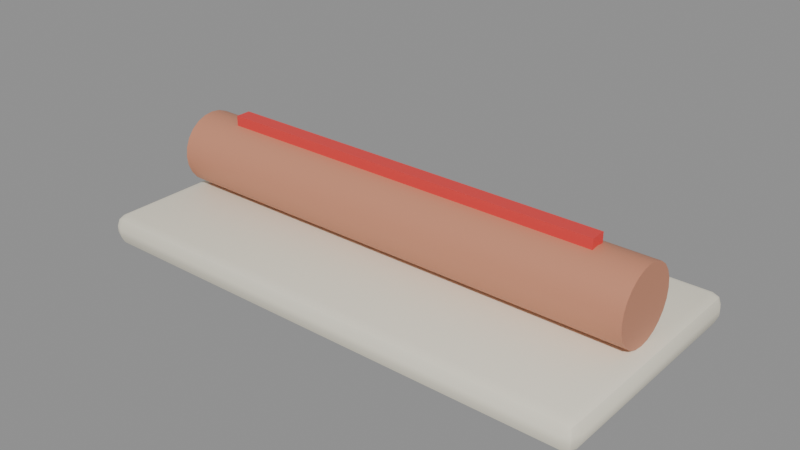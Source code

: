 # Source: SM_Hotdog.blend  (saved by Blender 5.3.31; exported with 4.5.12 LTS)
import bpy
from mathutils import Matrix  # noqa: F401  (used for matrix-valued properties, if any)

bpy.ops.wm.read_factory_settings(use_empty=True)
scene = bpy.context.scene
scene.name = 'Scene'

# ---- materials (node trees are filled in below, after node groups)
mat_m_c_898469_0 = bpy.data.materials.new('M_C_898469_0')
mat_m_c_898469_0.diffuse_color = (0.9, 0.85, 0.7, 1.0)
mat_m_c_592414_0 = bpy.data.materials.new('M_C_592414_0')
mat_m_c_592414_0.diffuse_color = (0.6, 0.25, 0.15, 1.0)
mat_m_c_790404_0 = bpy.data.materials.new('M_C_790404_0')
mat_m_c_790404_0.diffuse_color = (0.8, 0.05, 0.05, 1.0)

# ---- node groups
ng_smooth_by_angle = bpy.data.node_groups.new('Smooth by Angle', 'GeometryNodeTree')
_s = ng_smooth_by_angle.interface.new_socket(name='Mesh', in_out='OUTPUT', socket_type='NodeSocketGeometry')
_s = ng_smooth_by_angle.interface.new_socket(name='Mesh', in_out='INPUT', socket_type='NodeSocketGeometry')
_s = ng_smooth_by_angle.interface.new_socket(name='Angle', in_out='INPUT', socket_type='NodeSocketFloat')
_s.subtype = 'ANGLE'
_s.default_value = 0.5236
_s.min_value = 0.0
_s.max_value = 3.142
_s.description = 'Maximum face angle for smooth edges'
_s = ng_smooth_by_angle.interface.new_socket(name='Ignore Sharpness', in_out='INPUT', socket_type='NodeSocketBool')
_s.force_non_field = True
ng_smooth_by_angle.is_modifier = True
_N = ng_smooth_by_angle.nodes; _L = ng_smooth_by_angle.links
n0 = _N.new('GeometryNodeSetShadeSmooth'); n0.name = 'Set Shade Smooth'; n0.location = (120, -80)
n0.domain = 'EDGE'
n1 = _N.new('GeometryNodeSetShadeSmooth'); n1.name = 'Set Shade Smooth.001'; n1.location = (300, -80)
n2 = _N.new('NodeGroupOutput'); n2.name = 'Group Output'; n2.location = (480, -80)
n3 = _N.new('GeometryNodeInputMeshEdgeAngle'); n3.name = 'Edge Angle'; n3.location = (-440, -240)
n4 = _N.new('NodeGroupInput'); n4.name = 'Group Input'; n4.location = (-80, -80)
n5 = _N.new('GeometryNodeInputEdgeSmooth'); n5.name = 'Is Edge Smooth'; n5.location = (-260, -120)
n6 = _N.new('GeometryNodeInputShadeSmooth'); n6.name = 'Is Shade Smooth'; n6.location = (-440, -397)
n7 = _N.new('FunctionNodeCompare'); n7.name = 'Compare'; n7.location = (-260, -260)
n7.operation = 'LESS_EQUAL'
n8 = _N.new('FunctionNodeBooleanMath'); n8.name = 'Boolean Math.001'; n8.location = (-80, -260)
n9 = _N.new('NodeGroupInput'); n9.name = 'Group Input.001'; n9.location = (-440, -329)
n10 = _N.new('NodeGroupInput'); n10.name = 'Group Input.002'; n10.location = (-259, -189)
n11 = _N.new('FunctionNodeBooleanMath'); n11.name = 'Boolean Math'; n11.location = (-80, -149)
n11.operation = 'OR'
n12 = _N.new('FunctionNodeBooleanMath'); n12.name = 'Boolean Math.002'; n12.location = (-260, -380)
n12.operation = 'OR'
n13 = _N.new('NodeGroupInput'); n13.name = 'Group Input.003'; n13.location = (-440, -460)
_L.new(n3.outputs[0], n7.inputs[0])
_L.new(n1.outputs[0], n2.inputs[0])
_L.new(n9.outputs[1], n7.inputs[1])
_L.new(n7.outputs[0], n8.inputs[0])
_L.new(n4.outputs[0], n0.inputs[0])
_L.new(n0.outputs[0], n1.inputs[0])
_L.new(n8.outputs[0], n0.inputs[2])
_L.new(n10.outputs[2], n11.inputs[1])
_L.new(n5.outputs[0], n11.inputs[0])
_L.new(n11.outputs[0], n0.inputs[1])
_L.new(n13.outputs[2], n12.inputs[1])
_L.new(n6.outputs[0], n12.inputs[0])
_L.new(n12.outputs[0], n8.inputs[1])
n2.is_active_output = True

# ---- material node trees
mat_m_c_898469_0.use_nodes = True; mat_m_c_898469_0.node_tree.nodes.clear()
_N = mat_m_c_898469_0.node_tree.nodes; _L = mat_m_c_898469_0.node_tree.links
n0 = _N.new('ShaderNodeBsdfPrincipled'); n0.name = 'Principled BSDF'; n0.location = (-200, 100)
n0.inputs[0].default_value = (0.9, 0.85, 0.7, 1.0)
n0.inputs[10].default_value = 0.005
n1 = _N.new('ShaderNodeOutputMaterial'); n1.name = 'Material Output'; n1.location = (200, 100)
_L.new(n0.outputs[0], n1.inputs[0])
n1.is_active_output = True
mat_m_c_592414_0.use_nodes = True; mat_m_c_592414_0.node_tree.nodes.clear()
_N = mat_m_c_592414_0.node_tree.nodes; _L = mat_m_c_592414_0.node_tree.links
n0 = _N.new('ShaderNodeBsdfPrincipled'); n0.name = 'Principled BSDF'; n0.location = (-200, 100)
n0.inputs[0].default_value = (0.6, 0.25, 0.15, 1.0)
n0.inputs[10].default_value = 0.005
n1 = _N.new('ShaderNodeOutputMaterial'); n1.name = 'Material Output'; n1.location = (200, 100)
_L.new(n0.outputs[0], n1.inputs[0])
n1.is_active_output = True
mat_m_c_790404_0.use_nodes = True; mat_m_c_790404_0.node_tree.nodes.clear()
_N = mat_m_c_790404_0.node_tree.nodes; _L = mat_m_c_790404_0.node_tree.links
n0 = _N.new('ShaderNodeBsdfPrincipled'); n0.name = 'Principled BSDF'; n0.location = (-200, 100)
n0.inputs[0].default_value = (0.8, 0.05, 0.05, 1.0)
n0.inputs[10].default_value = 0.005
n1 = _N.new('ShaderNodeOutputMaterial'); n1.name = 'Material Output'; n1.location = (200, 100)
_L.new(n0.outputs[0], n1.inputs[0])
n1.is_active_output = True

# ---- meshes
me_sm_hotdog = bpy.data.meshes.new('SM_Hotdog')
me_sm_hotdog.from_pydata([(-0.081, -0.036, 0.0), (-0.081, -0.04, 0.004), (-0.085, -0.036, 0.004), (-0.081, -0.03883, 0.001172), (-0.08331, -0.03831, 0.001691), (-0.08383, -0.03883, 0.004), (-0.08383, -0.036, 0.001172), (-0.081, -0.04, 0.006), (-0.081, -0.036, 0.01), (-0.085, -0.036, 0.006), (-0.081, -0.03883, 0.008828), (-0.08331, -0.03831, 0.008309), (-0.08383, -0.036, 0.008828), (-0.08383, -0.03883, 0.006), (-0.081, 0.036, 0.0), (-0.085, 0.036, 0.004), (-0.081, 0.04, 0.004), (-0.08383, 0.036, 0.001172), (-0.08331, 0.03831, 0.001691), (-0.08383, 0.03883, 0.004), (-0.081, 0.03883, 0.001172), (-0.081, 0.036, 0.01), (-0.081, 0.04, 0.006), (-0.085, 0.036, 0.006), (-0.081, 0.03883, 0.008828), (-0.08331, 0.03831, 0.008309), (-0.08383, 0.03883, 0.006), (-0.08383, 0.036, 0.008828), (0.081, -0.036, 0.0), (0.085, -0.036, 0.004), (0.081, -0.04, 0.004), (0.08383, -0.036, 0.001172), (0.08331, -0.03831, 0.001691), (0.08383, -0.03883, 0.004), (0.081, -0.03883, 0.001172), (0.081, -0.036, 0.01), (0.081, -0.04, 0.006), (0.085, -0.036, 0.006), (0.081, -0.03883, 0.008828), (0.08331, -0.03831, 0.008309), (0.08383, -0.03883, 0.006), (0.08383, -0.036, 0.008828), (0.081, 0.036, 0.0), (0.081, 0.04, 0.004), (0.085, 0.036, 0.004), (0.081, 0.03883, 0.001172), (0.08331, 0.03831, 0.001691), (0.08383, 0.03883, 0.004), (0.08383, 0.036, 0.001172), (0.081, 0.036, 0.01), (0.085, 0.036, 0.006), (0.081, 0.04, 0.006), (0.08383, 0.036, 0.008828), (0.08331, 0.03831, 0.008309), (0.08383, 0.03883, 0.006), (0.081, 0.03883, 0.008828), (-0.08, 0.012, 0.022), (0.08, 0.012, 0.022), (-0.08, 0.01159, 0.01889), (0.08, 0.01159, 0.01889), (-0.08, 0.01039, 0.016), (0.08, 0.01039, 0.016), (-0.08, 0.008485, 0.01351), (0.08, 0.008485, 0.01351), (-0.08, 0.006, 0.01161), (0.08, 0.006, 0.01161), (-0.08, 0.003106, 0.01041), (0.08, 0.003106, 0.01041), (-0.08, 0.0, 0.01), (0.08, 0.0, 0.01), (-0.08, -0.003106, 0.01041), (0.08, -0.003106, 0.01041), (-0.08, -0.006, 0.01161), (0.08, -0.006, 0.01161), (-0.08, -0.008485, 0.01351), (0.08, -0.008485, 0.01351), (-0.08, -0.01039, 0.016), (0.08, -0.01039, 0.016), (-0.08, -0.01159, 0.01889), (0.08, -0.01159, 0.01889), (-0.08, -0.012, 0.022), (0.08, -0.012, 0.022), (-0.08, -0.01159, 0.02511), (0.08, -0.01159, 0.02511), (-0.08, -0.01039, 0.028), (0.08, -0.01039, 0.028), (-0.08, -0.008485, 0.03049), (0.08, -0.008485, 0.03049), (-0.08, -0.006, 0.03239), (0.08, -0.006, 0.03239), (-0.08, -0.003106, 0.03359), (0.08, -0.003106, 0.03359), (-0.08, 0.0, 0.034), (0.08, 0.0, 0.034), (-0.08, 0.003106, 0.03359), (0.08, 0.003106, 0.03359), (-0.08, 0.006, 0.03239), (0.08, 0.006, 0.03239), (-0.08, 0.008485, 0.03049), (0.08, 0.008485, 0.03049), (-0.08, 0.01039, 0.028), (0.08, 0.01039, 0.028), (-0.08, 0.01159, 0.02511), (0.08, 0.01159, 0.02511), (-0.065, -0.0025, 0.033), (-0.065, -0.0025, 0.037), (-0.065, 0.0025, 0.033), (-0.065, 0.0025, 0.037), (0.065, -0.0025, 0.033), (0.065, -0.0025, 0.037), (0.065, 0.0025, 0.033), (0.065, 0.0025, 0.037)], [], [(0, 3, 4, 6), (1, 5, 4, 3), (2, 6, 4, 5), (7, 10, 11, 13), (8, 12, 11, 10), (9, 13, 11, 12), (14, 17, 18, 20), (15, 19, 18, 17), (16, 20, 18, 19), (21, 24, 25, 27), (22, 26, 25, 24), (23, 27, 25, 26), (28, 31, 32, 34), (29, 33, 32, 31), (30, 34, 32, 33), (35, 38, 39, 41), (36, 40, 39, 38), (37, 41, 39, 40), (42, 45, 46, 48), (43, 47, 46, 45), (44, 48, 46, 47), (49, 52, 53, 55), (50, 54, 53, 52), (51, 55, 53, 54), (14, 0, 6, 17), (17, 6, 2, 15), (1, 7, 13, 5), (5, 13, 9, 2), (8, 21, 27, 12), (12, 27, 23, 9), (22, 16, 19, 26), (26, 19, 15, 23), (42, 14, 20, 45), (45, 20, 16, 43), (21, 49, 55, 24), (24, 55, 51, 22), (50, 44, 47, 54), (54, 47, 43, 51), (28, 42, 48, 31), (31, 48, 44, 29), (49, 35, 41, 52), (52, 41, 37, 50), (36, 30, 33, 40), (40, 33, 29, 37), (0, 28, 34, 3), (3, 34, 30, 1), (35, 8, 10, 38), (38, 10, 7, 36), (14, 42, 28, 0), (2, 9, 23, 15), (30, 36, 7, 1), (49, 21, 8, 35), (16, 22, 51, 43), (44, 50, 37, 29), (56, 57, 59, 58), (58, 59, 61, 60), (60, 61, 63, 62), (62, 63, 65, 64), (64, 65, 67, 66), (66, 67, 69, 68), (68, 69, 71, 70), (70, 71, 73, 72), (72, 73, 75, 74), (74, 75, 77, 76), (76, 77, 79, 78), (78, 79, 81, 80), (80, 81, 83, 82), (82, 83, 85, 84), (84, 85, 87, 86), (86, 87, 89, 88), (88, 89, 91, 90), (90, 91, 93, 92), (92, 93, 95, 94), (94, 95, 97, 96), (96, 97, 99, 98), (98, 99, 101, 100), (59, 57, 103, 101, 99, 97, 95, 93, 91, 89, 87, 85, 83, 81, 79, 77, 75, 73, 71, 69, 67, 65, 63, 61), (100, 101, 103, 102), (102, 103, 57, 56), (56, 58, 60, 62, 64, 66, 68, 70, 72, 74, 76, 78, 80, 82, 84, 86, 88, 90, 92, 94, 96, 98, 100, 102), (104, 105, 107, 106), (106, 107, 111, 110), (110, 111, 109, 108), (108, 109, 105, 104), (106, 110, 108, 104), (111, 107, 105, 109)])
me_sm_hotdog.polygons.foreach_set('use_smooth', [True] * 86)
me_sm_hotdog.polygons.foreach_set('material_index', [0, 0, 0, 0, 0, 0, 0, 0, 0, 0, 0, 0, 0, 0, 0, 0, 0, 0, 0, 0, 0, 0, 0, 0, 0, 0, 0, 0, 0, 0, 0, 0, 0, 0, 0, 0, 0, 0, 0, 0, 0, 0, 0, 0, 0, 0, 0, 0, 0, 0, 0, 0, 0, 0, 1, 1, 1, 1, 1, 1, 1, 1, 1, 1, 1, 1, 1, 1, 1, 1, 1, 1, 1, 1, 1, 1, 1, 1, 1, 1, 2, 2, 2, 2, 2, 2])
_uv = me_sm_hotdog.uv_layers.new(name='UVMap')
_uv.uv.foreach_set('vector', [0.1309, 0.7375, 0.1309, 0.75, 0.1275, 0.75, 0.125, 0.7375, 0.475, 0.9941, 0.475, 1.0, 0.4173, 1.0, 0.375, 0.9941, 0.475, 0.0125, 0.375, 0.0125, 0.375, 0.005283, 0.475, 0.0, 0.525, 0.9941, 0.625, 0.9941, 0.625, 0.9975, 0.525, 1.0, 0.8691, 0.7375, 0.875, 0.7375, 0.875, 0.7447, 0.8691, 0.75, 0.525, 0.0125, 0.525, 0.0, 0.5827, 0.0, 0.625, 0.0125, 0.1309, 0.5125, 0.125, 0.5125, 0.125, 0.5053, 0.1309, 0.5, 0.475, 0.2375, 0.475, 0.25, 0.3961, 0.2512, 0.375, 0.2375, 0.475, 0.2559, 0.375, 0.2559, 0.3961, 0.2512, 0.475, 0.25, 0.8691, 0.5125, 0.8691, 0.5, 0.8725, 0.5, 0.875, 0.5125, 0.525, 0.2559, 0.525, 0.25, 0.6039, 0.2474, 0.625, 0.2559, 0.525, 0.2375, 0.625, 0.2375, 0.6039, 0.2474, 0.525, 0.25, 0.3691, 0.7375, 0.375, 0.7375, 0.3891, 0.7491, 0.3721, 0.7529, 0.475, 0.7375, 0.475, 0.75, 0.3891, 0.7491, 0.375, 0.7375, 0.475, 0.7559, 0.3721, 0.7529, 0.3891, 0.7491, 0.475, 0.75, 0.6309, 0.7375, 0.6279, 0.7529, 0.6117, 0.7482, 0.625, 0.7375, 0.525, 0.7559, 0.525, 0.75, 0.6117, 0.7482, 0.6279, 0.7529, 0.525, 0.7375, 0.625, 0.7375, 0.6117, 0.7482, 0.525, 0.75, 0.3691, 0.5125, 0.3721, 0.4971, 0.3883, 0.5018, 0.375, 0.5125, 0.475, 0.4941, 0.475, 0.5, 0.3883, 0.5018, 0.3721, 0.4971, 0.475, 0.5125, 0.375, 0.5125, 0.3883, 0.5018, 0.475, 0.5, 0.6309, 0.5125, 0.625, 0.5125, 0.6109, 0.5009, 0.6279, 0.4971, 0.525, 0.5125, 0.525, 0.5, 0.6109, 0.5009, 0.625, 0.5125, 0.525, 0.4941, 0.6279, 0.4971, 0.6109, 0.5009, 0.525, 0.5, 0.1309, 0.5125, 0.1309, 0.7375, 0.125, 0.7375, 0.125, 0.5125, 0.375, 0.2375, 0.375, 0.0125, 0.475, 0.0125, 0.475, 0.2375, 0.475, 0.9941, 0.525, 0.9941, 0.525, 1.0, 0.475, 1.0, 0.475, 0.0, 0.525, 0.0, 0.525, 0.0125, 0.475, 0.0125, 0.8691, 0.7375, 0.8691, 0.5125, 0.875, 0.5125, 0.875, 0.7375, 0.625, 0.0125, 0.625, 0.2375, 0.525, 0.2375, 0.525, 0.0125, 0.525, 0.2559, 0.475, 0.2559, 0.475, 0.25, 0.525, 0.25, 0.525, 0.25, 0.475, 0.25, 0.475, 0.2375, 0.525, 0.2375, 0.3691, 0.5125, 0.1309, 0.5125, 0.1309, 0.5, 0.3721, 0.4971, 0.3721, 0.4971, 0.375, 0.2559, 0.475, 0.2559, 0.475, 0.4941, 0.8691, 0.5125, 0.6309, 0.5125, 0.6279, 0.4971, 0.8691, 0.5, 0.625, 0.2559, 0.6279, 0.4971, 0.525, 0.4941, 0.525, 0.2559, 0.525, 0.5125, 0.475, 0.5125, 0.475, 0.5, 0.525, 0.5, 0.525, 0.5, 0.475, 0.5, 0.475, 0.4941, 0.525, 0.4941, 0.3691, 0.7375, 0.3691, 0.5125, 0.375, 0.5125, 0.375, 0.7375, 0.375, 0.7375, 0.375, 0.5125, 0.475, 0.5125, 0.475, 0.7375, 0.6309, 0.5125, 0.6309, 0.7375, 0.625, 0.7375, 0.625, 0.5125, 0.625, 0.5125, 0.625, 0.7375, 0.525, 0.7375, 0.525, 0.5125, 0.525, 0.7559, 0.475, 0.7559, 0.475, 0.75, 0.525, 0.75, 0.525, 0.75, 0.475, 0.75, 0.475, 0.7375, 0.525, 0.7375, 0.1309, 0.7375, 0.3691, 0.7375, 0.3721, 0.7529, 0.1309, 0.75, 0.375, 0.9941, 0.3721, 0.7529, 0.475, 0.7559, 0.475, 0.9941, 0.6309, 0.7375, 0.8691, 0.7375, 0.8691, 0.75, 0.6279, 0.7529, 0.6279, 0.7529, 0.625, 0.9941, 0.525, 0.9941, 0.525, 0.7559, 0.1309, 0.5125, 0.3691, 0.5125, 0.3691, 0.7375, 0.1309, 0.7375, 0.475, 0.0125, 0.525, 0.0125, 0.525, 0.2375, 0.475, 0.2375, 0.475, 0.7559, 0.525, 0.7559, 0.525, 0.9941, 0.475, 0.9941, 0.6309, 0.5125, 0.8691, 0.5125, 0.8691, 0.7375, 0.6309, 0.7375, 0.475, 0.2559, 0.525, 0.2559, 0.525, 0.4941, 0.475, 0.4941, 0.475, 0.5125, 0.525, 0.5125, 0.525, 0.7375, 0.475, 0.7375, 1.0, 0.5, 1.0, 1.0, 0.9583, 1.0, 0.9583, 0.5, 0.9583, 0.5, 0.9583, 1.0, 0.9167, 1.0, 0.9167, 0.5, 0.9167, 0.5, 0.9167, 1.0, 0.875, 1.0, 0.875, 0.5, 0.875, 0.5, 0.875, 1.0, 0.8333, 1.0, 0.8333, 0.5, 0.8333, 0.5, 0.8333, 1.0, 0.7917, 1.0, 0.7917, 0.5, 0.7917, 0.5, 0.7917, 1.0, 0.75, 1.0, 0.75, 0.5, 0.75, 0.5, 0.75, 1.0, 0.7083, 1.0, 0.7083, 0.5, 0.7083, 0.5, 0.7083, 1.0, 0.6667, 1.0, 0.6667, 0.5, 0.6667, 0.5, 0.6667, 1.0, 0.625, 1.0, 0.625, 0.5, 0.625, 0.5, 0.625, 1.0, 0.5833, 1.0, 0.5833, 0.5, 0.5833, 0.5, 0.5833, 1.0, 0.5417, 1.0, 0.5417, 0.5, 0.5417, 0.5, 0.5417, 1.0, 0.5, 1.0, 0.5, 0.5, 0.5, 0.5, 0.5, 1.0, 0.4583, 1.0, 0.4583, 0.5, 0.4583, 0.5, 0.4583, 1.0, 0.4167, 1.0, 0.4167, 0.5, 0.4167, 0.5, 0.4167, 1.0, 0.375, 1.0, 0.375, 0.5, 0.375, 0.5, 0.375, 1.0, 0.3333, 1.0, 0.3333, 0.5, 0.3333, 0.5, 0.3333, 1.0, 0.2917, 1.0, 0.2917, 0.5, 0.2917, 0.5, 0.2917, 1.0, 0.25, 1.0, 0.25, 0.5, 0.25, 0.5, 0.25, 1.0, 0.2083, 1.0, 0.2083, 0.5, 0.2083, 0.5, 0.2083, 1.0, 0.1667, 1.0, 0.1667, 0.5, 0.1667, 0.5, 0.1667, 1.0, 0.125, 1.0, 0.125, 0.5, 0.125, 0.5, 0.125, 1.0, 0.08333, 1.0, 0.08333, 0.5, 0.3121, 0.4818, 0.25, 0.49, 0.1879, 0.4818, 0.13, 0.4578, 0.08029, 0.4197, 0.04215, 0.37, 0.01818, 0.3121, 0.01, 0.25, 0.01818, 0.1879, 0.04215, 0.13, 0.08029, 0.08029, 0.13, 0.04215, 0.1879, 0.01818, 0.25, 0.01, 0.3121, 0.01818, 0.37, 0.04215, 0.4197, 0.08029, 0.4578, 0.13, 0.4818, 0.1879, 0.49, 0.25, 0.4818, 0.3121, 0.4578, 0.37, 0.4197, 0.4197, 0.37, 0.4578, 0.08333, 0.5, 0.08333, 1.0, 0.04167, 1.0, 0.04167, 0.5, 0.04167, 0.5, 0.04167, 1.0, -1.863e-07, 1.0, -1.863e-07, 0.5, 0.75, 0.49, 0.8121, 0.4818, 0.87, 0.4578, 0.9197, 0.4197, 0.9578, 0.37, 0.9818, 0.3121, 0.99, 0.25, 0.9818, 0.1879, 0.9578, 0.13, 0.9197, 0.08029, 0.87, 0.04215, 0.8121, 0.01818, 0.75, 0.01, 0.6879, 0.01818, 0.63, 0.04215, 0.5803, 0.08029, 0.5422, 0.13, 0.5182, 0.1879, 0.51, 0.25, 0.5182, 0.3121, 0.5422, 0.37, 0.5803, 0.4197, 0.63, 0.4578, 0.6879, 0.4818, 0.375, 0.0, 0.625, 0.0, 0.625, 0.25, 0.375, 0.25, 0.375, 0.25, 0.625, 0.25, 0.625, 0.5, 0.375, 0.5, 0.375, 0.5, 0.625, 0.5, 0.625, 0.75, 0.375, 0.75, 0.375, 0.75, 0.625, 0.75, 0.625, 1.0, 0.375, 1.0, 0.125, 0.5, 0.375, 0.5, 0.375, 0.75, 0.125, 0.75, 0.625, 0.5, 0.875, 0.5, 0.875, 0.75, 0.625, 0.75])
me_sm_hotdog.materials.append(mat_m_c_898469_0)
me_sm_hotdog.materials.append(mat_m_c_592414_0)
me_sm_hotdog.materials.append(mat_m_c_790404_0)
me_sm_hotdog.update()

# ---- objects
ob_sm_hotdog = bpy.data.objects.new('SM_Hotdog', me_sm_hotdog)

# ---- transforms, parenting, visibility, modifiers, constraints
ob_sm_hotdog.location = (0.0, 0.0, 0.0)
_m = ob_sm_hotdog.modifiers.new('Smooth by Angle', 'NODES')
_m.node_group = ng_smooth_by_angle
_gi = [s.identifier for s in ng_smooth_by_angle.interface.items_tree if s.item_type == 'SOCKET' and s.in_out == 'INPUT']
_m[_gi[1]] = 0.6109  # 'Angle'
_m.use_pin_to_last = True
_m.show_group_selector = False

# ---- collection membership
scene.collection.objects.link(ob_sm_hotdog)

# ---- scene / render settings (as saved in the file)
scene.frame_start = 1; scene.frame_end = 250; scene.frame_set(1)
scene.render.engine = 'BLENDER_EEVEE_NEXT'
scene.render.bake_bias = 0.0
scene.render.bake_samples = 0
scene.render.compositor_device = 'GPU'
scene.eevee.use_volume_custom_range = False
scene.eevee.fast_gi_thickness_near = 0.1
scene.eevee.fast_gi_thickness_far = 0.0
scene.eevee.ray_tracing_options.screen_trace_thickness = 0.1
bpy.context.view_layer.update()

# ---- added for rendering (the .blend has no active camera and no usable light): camera, sun + grey world if the file has none
cam_auto = bpy.data.cameras.new('AutoCamera')
cam_auto.lens = 50.0
cam_auto.sensor_width = 36.0
cam_auto.clip_end = 1000.0
ob_auto_camera = bpy.data.objects.new('AutoCamera', cam_auto)
scene.collection.objects.link(ob_auto_camera)
ob_auto_camera.location = (0.185045, -0.222054, 0.166536)
ob_auto_camera.rotation_euler = (1.09748, -7.21219e-08, 0.694738)
scene.camera = ob_auto_camera
light_auto_sun = bpy.data.lights.new('AutoSun', 'SUN')
light_auto_sun.energy = 3.0
light_auto_sun.angle = 0.0523599
ob_auto_sun = bpy.data.objects.new('AutoSun', light_auto_sun)
scene.collection.objects.link(ob_auto_sun)
ob_auto_sun.rotation_euler = (0.872665, 0.174533, 0.523599)
if scene.world is None:
    world_auto = bpy.data.worlds.new('AutoWorld')
    world_auto.color = (0.3, 0.3, 0.3)
    scene.world = world_auto
bpy.context.view_layer.update()
